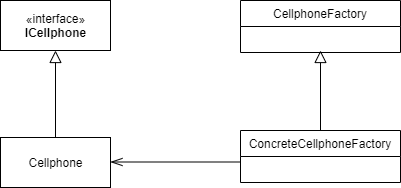

The diagram above was exported from draw.io. Its source (the exported page's mxGraphModel, read from the mxfile embedded in the PNG):
<mxGraphModel dx="870" dy="595" grid="1" gridSize="10" guides="1" tooltips="1" connect="1" arrows="1" fold="1" page="1" pageScale="1" pageWidth="827" pageHeight="1169" math="0" shadow="0">
  <root>
    <mxCell id="0" />
    <mxCell id="1" parent="0" />
    <mxCell id="OmD9a_RB3m3p2S6IGfw_-1" value="«interface»&lt;br&gt;&lt;b&gt;ICellphone&lt;/b&gt;" style="html=1;" vertex="1" parent="1">
      <mxGeometry x="160" y="130" width="110" height="50" as="geometry" />
    </mxCell>
    <mxCell id="OmD9a_RB3m3p2S6IGfw_-12" value="" style="edgeStyle=orthogonalEdgeStyle;rounded=0;orthogonalLoop=1;jettySize=auto;html=1;endArrow=block;endFill=0;endSize=10;" edge="1" parent="1" source="OmD9a_RB3m3p2S6IGfw_-2" target="OmD9a_RB3m3p2S6IGfw_-1">
      <mxGeometry relative="1" as="geometry" />
    </mxCell>
    <mxCell id="OmD9a_RB3m3p2S6IGfw_-17" style="edgeStyle=orthogonalEdgeStyle;rounded=0;orthogonalLoop=1;jettySize=auto;html=1;exitX=0.5;exitY=0;exitDx=0;exitDy=0;endArrow=block;endFill=0;endSize=10;" edge="1" parent="1" source="OmD9a_RB3m3p2S6IGfw_-7">
      <mxGeometry relative="1" as="geometry">
        <mxPoint x="480" y="180" as="targetPoint" />
        <mxPoint x="480" y="230" as="sourcePoint" />
      </mxGeometry>
    </mxCell>
    <mxCell id="OmD9a_RB3m3p2S6IGfw_-2" value="Cellphone" style="html=1;" vertex="1" parent="1">
      <mxGeometry x="160" y="267" width="110" height="50" as="geometry" />
    </mxCell>
    <mxCell id="OmD9a_RB3m3p2S6IGfw_-16" style="edgeStyle=orthogonalEdgeStyle;rounded=0;orthogonalLoop=1;jettySize=auto;html=1;endArrow=openThin;endFill=0;endSize=10;" edge="1" parent="1">
      <mxGeometry relative="1" as="geometry">
        <mxPoint x="270" y="291.5" as="targetPoint" />
        <mxPoint x="400" y="291.5" as="sourcePoint" />
      </mxGeometry>
    </mxCell>
    <mxCell id="OmD9a_RB3m3p2S6IGfw_-7" value="ConcreteCellphoneFactory" style="swimlane;fontStyle=0;childLayout=stackLayout;horizontal=1;startSize=26;fillColor=none;horizontalStack=0;resizeParent=1;resizeParentMax=0;resizeLast=0;collapsible=1;marginBottom=0;" vertex="1" parent="1">
      <mxGeometry x="400" y="260" width="160" height="52" as="geometry" />
    </mxCell>
    <mxCell id="OmD9a_RB3m3p2S6IGfw_-3" value="CellphoneFactory" style="swimlane;fontStyle=0;childLayout=stackLayout;horizontal=1;startSize=26;fillColor=none;horizontalStack=0;resizeParent=1;resizeParentMax=0;resizeLast=0;collapsible=1;marginBottom=0;" vertex="1" parent="1">
      <mxGeometry x="400" y="130" width="160" height="52" as="geometry" />
    </mxCell>
  </root>
</mxGraphModel>